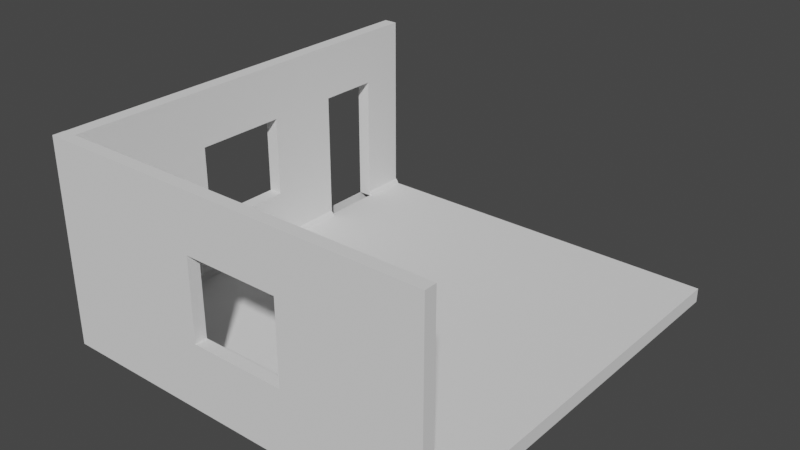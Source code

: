# Source: ROOM.blend  (saved by Blender 2.90.8; exported with 4.5.12 LTS)
import bpy
from mathutils import Matrix  # noqa: F401  (used for matrix-valued properties, if any)

bpy.ops.wm.read_factory_settings(use_empty=True)
scene = bpy.context.scene
scene.name = 'Scene'

# ---- collections
col_collection = bpy.data.collections.new('Collection'); scene.collection.children.link(col_collection)

# ---- world
world_world = bpy.data.worlds.new('World'); scene.world = world_world
world_world.use_nodes = True; world_world.node_tree.nodes.clear()
_N = world_world.node_tree.nodes; _L = world_world.node_tree.links
n0 = _N.new('ShaderNodeOutputWorld'); n0.name = 'World Output'; n0.location = (300, 300)
n1 = _N.new('ShaderNodeBackground'); n1.name = 'Background'; n1.location = (10, 300)
n1.inputs[0].default_value = (0.05088, 0.05088, 0.05088, 1.0)
_L.new(n1.outputs[0], n0.inputs[0])
n0.is_active_output = True
world_world.color = (0.05088, 0.05088, 0.05088)
world_world.use_sun_shadow = False
world_world.sun_shadow_jitter_overblur = 0.0

# ---- meshes
me_cube_001 = bpy.data.meshes.new('Cube.001')
me_cube_001.from_pydata([(-8.61, 13.05, -2.739), (3.683, -0.1865, -2.739), (3.683, 0.1865, -2.739), (-8.61, 0.1865, -2.739), (-8.61, -0.1865, -2.739), (-8.61, 0.1865, 3.194), (3.683, -0.1865, 3.194), (3.683, 0.1865, 3.194), (-8.174, 13.05, -2.739), (-8.174, 0.1865, -2.739), (-8.174, -0.1865, -2.739), (-8.174, 0.1865, 3.194), (-8.174, -0.1865, 3.194), (-8.61, 0.1865, 3.189), (-8.174, 0.1865, 3.189), (-3.594, 0.1865, -2.739), (-0.6294, 0.1865, -2.739), (-3.594, 0.1865, 3.194), (-0.6294, 0.1865, 3.194), (-0.6294, -0.1865, -2.739), (-3.594, -0.1865, -2.739), (-0.6294, -0.1865, 3.194), (-3.594, -0.1865, 3.194), (-8.61, 0.1865, 1.417), (-8.174, 0.1865, 1.417), (-0.6294, -0.1865, 1.417), (-3.594, -0.1865, 1.417), (-3.594, 0.1865, 1.417), (-0.6294, 0.1865, 1.417), (-8.61, 0.1865, -1.117), (-8.174, 0.1865, -1.117), (-0.6294, -0.1865, -1.117), (-3.594, -0.1865, -1.117), (-3.594, 0.1865, -1.117), (-0.6294, 0.1865, -1.117), (-3.594, 0.1865, 1.417), (-0.6294, 0.1865, 1.417), (-3.594, 0.1865, -1.117), (-0.6294, 0.1865, -1.117), (-8.61, 4.41, -2.739), (-8.174, 4.41, -2.739), (-8.174, 7.323, -2.739), (-8.174, 0.1865, 1.277), (-8.61, 0.1865, 1.277), (-8.174, 0.1865, -1.232), (-8.61, 0.1865, -1.232), (-8.174, 9.665, -2.739), (-8.174, 9.665, 3.189), (-8.61, 9.665, -2.739), (-8.61, 9.665, 3.189), (-8.61, 11.62, -2.739), (-8.61, 11.62, 3.189), (-8.174, 11.62, -2.739), (-8.174, 11.62, 3.189), (-8.174, 9.667, 1.446), (-8.61, 13.05, -2.739), (-8.61, -0.1865, -2.739), (-8.61, 0.1865, -2.739), (-0.6294, 0.1865, -2.739), (3.683, 0.1865, -2.739), (3.683, -0.1865, -2.739), (-8.174, -0.1865, -2.739), (-8.61, 4.41, -2.739), (-8.174, 13.05, -2.739), (-8.174, 11.62, -2.739), (-8.174, 0.1865, -2.739), (-3.594, 0.1865, -2.739), (-0.6294, -0.1865, -2.739), (-3.594, -0.1865, -2.739), (-8.174, 4.41, -2.739), (-8.174, 7.323, -2.739), (-8.61, 9.665, -2.739), (-8.174, 9.665, -2.739), (-8.61, 11.62, -2.739)], [(47, 49), (51, 53), (46, 54)], [(34, 28, 18, 7, 2, 16), (2, 7, 6, 1), (23, 5, 11, 24), (43, 42, 14, 13), (1, 6, 21, 25, 31, 19), (25, 21, 22, 26), (7, 18, 21, 6), (18, 17, 22, 21), (27, 17, 18, 28), (48, 50, 73, 71), (15, 16, 58, 66), (33, 27, 35, 37), (31, 25, 36, 38), (29, 23, 24, 30), (26, 22, 12, 10, 20, 32), (17, 11, 12, 22), (19, 31, 32, 20), (30, 24, 11, 17, 27, 33, 15, 9), (15, 33, 34, 16), (31, 38, 37, 32), (34, 33, 37, 38), (27, 28, 36, 35), (28, 34, 38, 36), (32, 37, 35, 26), (25, 26, 35, 36), (9, 15, 66, 65), (40, 9, 65, 69), (52, 46, 72, 64), (41, 40, 69, 70), (3, 39, 62, 57), (46, 41, 70, 72), (10, 4, 56, 61), (8, 52, 64, 63), (2, 1, 60, 59), (50, 0, 55, 73), (20, 10, 61, 68), (16, 2, 59, 58), (19, 20, 68, 67), (4, 3, 57, 56), (45, 44, 42, 43), (0, 8, 63, 55), (1, 19, 67, 60)])
_uv = me_cube_001.uv_layers.new(name='UVMap')
_uv.uv.foreach_set('vector', [0.4563, 0.4114, 0.5555, 0.4114, 0.625, 0.4114, 0.625, 0.5, 0.3928, 0.5, 0.3928, 0.4114, 0.3928, 0.5, 0.625, 0.5, 0.625, 0.75, 0.3928, 0.75, 0.5555, 0.25, 0.625, 0.25, 0.625, 0.2563, 0.5555, 0.2563, 0.3928, 0.25, 0.3928, 0.2563, 0.3928, 0.2563, 0.3928, 0.25, 0.3928, 0.75, 0.625, 0.75, 0.625, 0.8386, 0.5555, 0.8386, 0.4563, 0.8386, 0.3928, 0.8386, 0.5555, 0.8386, 0.625, 0.8386, 0.625, 0.8995, 0.5555, 0.8995, 0.625, 0.5, 0.7136, 0.5, 0.7136, 0.75, 0.625, 0.75, 0.7136, 0.5, 0.7745, 0.5, 0.7745, 0.75, 0.7136, 0.75, 0.5555, 0.3505, 0.625, 0.3505, 0.625, 0.4114, 0.5555, 0.4114, 0.0, 0.0, 0.0, 0.0, 0.0, 0.0, 0.0, 0.0, 0.3928, 0.3505, 0.3928, 0.4114, 0.3928, 0.4114, 0.3928, 0.3505, 0.4563, 0.3505, 0.5555, 0.3505, 0.5555, 0.3505, 0.4563, 0.3505, 0.4563, 0.8386, 0.5555, 0.8386, 0.5555, 0.4114, 0.4563, 0.4114, 0.4563, 0.25, 0.5555, 0.25, 0.5555, 0.2563, 0.4563, 0.2563, 0.5555, 0.8995, 0.625, 0.8995, 0.625, 0.9937, 0.3928, 0.9937, 0.3928, 0.8995, 0.4563, 0.8995, 0.7745, 0.5, 0.8687, 0.5, 0.8687, 0.75, 0.7745, 0.75, 0.3928, 0.8386, 0.4563, 0.8386, 0.4563, 0.8995, 0.3928, 0.8995, 0.4563, 0.2563, 0.5555, 0.2563, 0.625, 0.2563, 0.625, 0.3505, 0.5555, 0.3505, 0.4563, 0.3505, 0.3928, 0.3505, 0.3928, 0.2563, 0.3928, 0.3505, 0.4563, 0.3505, 0.4563, 0.4114, 0.3928, 0.4114, 0.4563, 0.8386, 0.4563, 0.4114, 0.4563, 0.3505, 0.4563, 0.8995, 0.4563, 0.4114, 0.4563, 0.3505, 0.4563, 0.3505, 0.4563, 0.4114, 0.5555, 0.3505, 0.5555, 0.4114, 0.5555, 0.4114, 0.5555, 0.3505, 0.5555, 0.4114, 0.4563, 0.4114, 0.4563, 0.4114, 0.5555, 0.4114, 0.4563, 0.8995, 0.4563, 0.3505, 0.5555, 0.3505, 0.5555, 0.8995, 0.5555, 0.8386, 0.5555, 0.8995, 0.5555, 0.3505, 0.5555, 0.4114, 0.3928, 0.2563, 0.3928, 0.3505, 0.3928, 0.3505, 0.3928, 0.2563, 0.3928, 0.2563, 0.3928, 0.2563, 0.3928, 0.2563, 0.3928, 0.2563, 0.0, 0.0, 0.0, 0.0, 0.0, 0.0, 0.0, 0.0, 0.3928, 0.2563, 0.3928, 0.2563, 0.3928, 0.2563, 0.3928, 0.2563, 0.3928, 0.25, 0.3928, 0.25, 0.3928, 0.25, 0.3928, 0.25, 0.3928, 0.2563, 0.3928, 0.2563, 0.3928, 0.2563, 0.3928, 0.2563, 0.3928, 0.9937, 0.3928, 1.0, 0.3928, 1.0, 0.3928, 0.9937, 0.3928, 0.2563, 0.3928, 0.2563, 0.3928, 0.2563, 0.3928, 0.2563, 0.3928, 0.5, 0.3928, 0.75, 0.3928, 0.75, 0.3928, 0.5, 0.3928, 0.25, 0.3928, 0.25, 0.3928, 0.25, 0.3928, 0.25, 0.3928, 0.8995, 0.3928, 0.9937, 0.3928, 0.9937, 0.3928, 0.8995, 0.3928, 0.4114, 0.3928, 0.5, 0.3928, 0.5, 0.3928, 0.4114, 0.3928, 0.8386, 0.3928, 0.8995, 0.3928, 0.8995, 0.3928, 0.8386, 0.3928, 0.0, 0.3928, 0.25, 0.3928, 0.25, 0.3928, 0.0, 0.3928, 0.25, 0.3928, 0.2563, 0.3928, 0.2563, 0.3928, 0.25, 0.3928, 0.25, 0.3928, 0.2563, 0.3928, 0.2563, 0.3928, 0.25, 0.3928, 0.75, 0.3928, 0.8386, 0.3928, 0.8386, 0.3928, 0.75])
me_cube_001.use_remesh_fix_poles = True
me_cube_001.use_remesh_preserve_attributes = False
me_cube_001.use_mirror_vertex_groups = False
me_cube_001.update()
me_cube_003 = bpy.data.meshes.new('Cube.003')
me_cube_003.from_pydata([(-1.0, -0.4177, -0.8827), (-1.0, -0.4177, 0.7256), (-1.0, 0.7263, -0.8827), (1.0, -0.4177, -0.8827), (1.0, -0.4177, 0.7256), (1.0, 0.7263, -0.8827), (36.82, 0.2179, 0.1531), (36.82, 0.7263, -0.8827), (36.82, -0.4177, -0.8827), (36.82, -0.4177, 0.7256), (-67.69, 0.7263, -0.8827), (-67.69, -0.4177, -0.8827), (-67.69, -0.4177, 0.7256), (-81.9, 0.7263, -0.8827), (-81.9, -0.4177, -0.8827), (-81.9, -0.4177, 0.7256), (-81.9, 0.2179, 0.1531)], [], [(10, 13, 16, 6, 7, 5, 2), (6, 16, 15, 12, 1, 4, 9), (3, 4, 1, 0), (2, 5, 3, 0), (7, 6, 9, 8), (4, 3, 8, 9), (3, 5, 7, 8), (2, 0, 11, 10), (0, 1, 12, 11), (14, 15, 16, 13), (10, 11, 14, 13), (11, 12, 15, 14)])
_uv = me_cube_003.uv_layers.new(name='UVMap')
_uv.uv.foreach_set('vector', [0.375, 0.25, 0.375, 0.25, 0.625, 0.25, 0.625, 0.5, 0.375, 0.5, 0.375, 0.5, 0.375, 0.25, 0.625, 0.5, 0.875, 0.5, 0.875, 0.75, 0.875, 0.75, 0.875, 0.75, 0.625, 0.75, 0.625, 0.75, 0.375, 0.75, 0.625, 0.75, 0.625, 1.0, 0.375, 1.0, 0.125, 0.5, 0.375, 0.5, 0.375, 0.75, 0.125, 0.75, 0.375, 0.5, 0.625, 0.5, 0.625, 0.75, 0.375, 0.75, 0.625, 0.75, 0.375, 0.75, 0.375, 0.75, 0.625, 0.75, 0.375, 0.75, 0.375, 0.5, 0.375, 0.5, 0.375, 0.75, 0.125, 0.5, 0.125, 0.75, 0.125, 0.75, 0.125, 0.5, 0.375, 1.0, 0.625, 1.0, 0.625, 1.0, 0.375, 1.0, 0.375, 0.0, 0.625, 0.0, 0.625, 0.25, 0.375, 0.25, 0.125, 0.5, 0.125, 0.75, 0.125, 0.75, 0.125, 0.5, 0.375, 1.0, 0.625, 1.0, 0.625, 1.0, 0.375, 1.0])
me_cube_003.use_remesh_fix_poles = True
me_cube_003.use_remesh_preserve_attributes = False
me_cube_003.use_mirror_vertex_groups = False
me_cube_003.update()
me_cube_002 = bpy.data.meshes.new('Cube.002')
me_cube_002.from_pydata([(36.82, 0.2179, 0.1531), (36.82, 0.7263, -0.8827), (36.82, -0.4177, -0.8827), (36.82, -0.4177, 0.7256), (-57.9, 0.7263, -0.8827), (-57.9, -0.4177, -0.8827), (-57.9, -0.4177, 0.7256), (-57.9, 0.2179, 0.1531)], [], [(1, 4, 7, 0), (0, 7, 6, 3), (3, 6, 5, 2), (2, 5, 4, 1), (1, 0, 3, 2), (5, 6, 7, 4)])
_uv = me_cube_002.uv_layers.new(name='UVMap')
_uv.uv.foreach_set('vector', [0.375, 0.5, 0.375, 0.25, 0.625, 0.25, 0.625, 0.5, 0.625, 0.5, 0.875, 0.5, 0.875, 0.75, 0.625, 0.75, 0.625, 0.75, 0.625, 1.0, 0.375, 1.0, 0.375, 0.75, 0.375, 0.75, 0.125, 0.75, 0.125, 0.5, 0.375, 0.5, 0.375, 0.5, 0.625, 0.5, 0.625, 0.75, 0.375, 0.75, 0.375, 0.0, 0.625, 0.0, 0.625, 0.25, 0.375, 0.25])
me_cube_002.use_remesh_fix_poles = True
me_cube_002.use_remesh_preserve_attributes = False
me_cube_002.use_mirror_vertex_groups = False
me_cube_002.update()
me_cube_005 = bpy.data.meshes.new('Cube.005')
me_cube_005.from_pydata([(36.82, 0.2179, 0.1531), (36.82, 0.7263, -0.8827), (36.82, -0.4177, -0.8827), (36.82, -0.4177, 0.7256), (-57.9, 0.7263, -0.8827), (-57.9, -0.4177, -0.8827), (-57.9, -0.4177, 0.7256), (-57.9, 0.2179, 0.1531)], [], [(1, 4, 7, 0), (0, 7, 6, 3), (3, 6, 5, 2), (2, 5, 4, 1), (1, 0, 3, 2), (5, 6, 7, 4)])
_uv = me_cube_005.uv_layers.new(name='UVMap')
_uv.uv.foreach_set('vector', [0.375, 0.5, 0.375, 0.25, 0.625, 0.25, 0.625, 0.5, 0.625, 0.5, 0.875, 0.5, 0.875, 0.75, 0.625, 0.75, 0.625, 0.75, 0.625, 1.0, 0.375, 1.0, 0.375, 0.75, 0.375, 0.75, 0.125, 0.75, 0.125, 0.5, 0.375, 0.5, 0.375, 0.5, 0.625, 0.5, 0.625, 0.75, 0.375, 0.75, 0.375, 0.0, 0.625, 0.0, 0.625, 0.25, 0.375, 0.25])
me_cube_005.use_remesh_fix_poles = True
me_cube_005.use_remesh_preserve_attributes = False
me_cube_005.use_mirror_vertex_groups = False
me_cube_005.update()
me_cube_004 = bpy.data.meshes.new('Cube.004')
me_cube_004.from_pydata([(3.683, 13.05, -2.739), (3.683, 13.05, -3.194), (-8.174, 13.05, -3.194), (-8.61, 13.05, -3.194), (-8.61, 13.05, -2.739), (-0.6294, 13.05, -2.739), (-8.61, -0.1865, -2.739), (-8.61, 0.1865, -2.739), (-0.6294, 0.1865, -2.739), (3.683, 0.1865, -2.739), (3.683, -0.1865, -2.739), (-8.174, -0.1865, -2.739), (-8.61, -0.1865, -3.194), (-8.61, 0.1865, -3.194), (-8.174, 0.1865, -3.194), (3.683, 0.1865, -3.194), (3.683, -0.1865, -3.194), (-0.6294, -0.1865, -3.194), (3.683, 7.323, -3.194), (3.683, 4.41, -2.739), (-8.61, 4.41, -2.739), (-8.61, 7.323, -3.194), (-6.558, 13.05, -3.194), (-8.174, 13.05, -2.739), (-8.174, -0.1865, -3.194), (-8.174, 7.323, -3.194), (-8.174, 11.62, -2.739), (-6.558, 13.05, -2.739), (-3.594, 13.05, -2.739), (-8.174, 0.1865, -2.739), (-3.594, 0.1865, -2.739), (-3.594, -0.1865, -3.194), (-0.6294, 13.05, -3.194), (-3.594, 13.05, -3.194), (-0.6294, -0.1865, -2.739), (-3.594, -0.1865, -2.739), (-0.6294, 0.1865, -3.194), (-3.594, 0.1865, -3.194), (-0.6294, 7.323, -3.194), (-3.594, 7.323, -3.194), (-3.594, 7.323, -2.739), (-0.6294, 7.323, -2.739), (3.683, 4.41, -3.194), (3.683, 7.323, -2.739), (-8.61, 7.323, -2.739), (-8.61, 4.41, -3.194), (-8.174, 4.41, -3.194), (-8.174, 4.41, -2.739), (-0.6294, 4.41, -3.194), (-3.594, 4.41, -3.194), (-3.594, 4.41, -2.739), (-0.6294, 4.41, -2.739), (-8.174, 7.323, -2.739), (-8.61, 9.665, -2.739), (-8.174, 9.665, -2.739), (-8.61, 11.62, -2.739)], [], [(41, 43, 0, 5), (32, 5, 0, 1), (12, 6, 7, 13), (43, 18, 1, 0), (15, 9, 10, 16), (24, 11, 6, 12), (36, 15, 16, 17), (25, 21, 3, 2), (21, 44, 53, 55, 4, 3), (14, 37, 31, 24), (13, 14, 24, 12), (39, 25, 2, 22, 33), (3, 4, 23, 2), (16, 10, 34, 17), (17, 34, 35, 31), (18, 38, 32, 1), (38, 39, 33, 32), (14, 46, 49, 37), (37, 36, 17, 31), (2, 23, 27, 22), (22, 27, 28, 33), (33, 28, 5, 32), (29, 30, 50, 47), (40, 41, 5, 28), (30, 8, 51, 50), (47, 50, 40, 52), (49, 46, 25, 39), (36, 37, 49, 48), (15, 36, 48, 42), (13, 7, 20, 45), (14, 13, 45, 46), (9, 15, 42, 19), (8, 9, 19, 51), (50, 51, 41, 40), (48, 49, 39, 38), (42, 48, 38, 18), (45, 20, 44, 21), (46, 45, 21, 25), (19, 42, 18, 43), (51, 19, 43, 41), (31, 35, 11, 24), (40, 28, 27, 23, 26, 54, 52)])
_uv = me_cube_004.uv_layers.new(name='UVMap')
_uv.uv.foreach_set('vector', [0.3928, 0.4114, 0.3928, 0.5, 0.3928, 0.5, 0.3928, 0.4114, 0.375, 0.4114, 0.3928, 0.4114, 0.3928, 0.5, 0.375, 0.5, 0.375, 0.0, 0.3928, 0.0, 0.3928, 0.25, 0.375, 0.25, 0.3928, 0.5, 0.375, 0.5, 0.375, 0.5, 0.3928, 0.5, 0.375, 0.5, 0.3928, 0.5, 0.3928, 0.75, 0.375, 0.75, 0.375, 0.9937, 0.3928, 0.9937, 0.3928, 1.0, 0.375, 1.0, 0.2864, 0.5, 0.375, 0.5, 0.375, 0.75, 0.2864, 0.75, 0.1313, 0.5, 0.125, 0.5, 0.125, 0.5, 0.1313, 0.5, 0.375, 0.25, 0.3928, 0.25, 0.3928, 0.25, 0.3928, 0.25, 0.3928, 0.25, 0.375, 0.25, 0.1313, 0.5, 0.2255, 0.5, 0.2255, 0.75, 0.1313, 0.75, 0.125, 0.5, 0.1313, 0.5, 0.1313, 0.75, 0.125, 0.75, 0.2255, 0.5, 0.1313, 0.5, 0.1313, 0.5, 0.1645, 0.5, 0.2255, 0.5, 0.375, 0.25, 0.3928, 0.25, 0.3928, 0.2563, 0.375, 0.2563, 0.375, 0.75, 0.3928, 0.75, 0.3928, 0.8386, 0.375, 0.8386, 0.375, 0.8386, 0.3928, 0.8386, 0.3928, 0.8995, 0.375, 0.8995, 0.375, 0.5, 0.2864, 0.5, 0.2864, 0.5, 0.375, 0.5, 0.2864, 0.5, 0.2255, 0.5, 0.2255, 0.5, 0.2864, 0.5, 0.1313, 0.5, 0.1313, 0.5, 0.2255, 0.5, 0.2255, 0.5, 0.2255, 0.5, 0.2864, 0.5, 0.2864, 0.75, 0.2255, 0.75, 0.375, 0.2563, 0.3928, 0.2563, 0.3928, 0.2895, 0.375, 0.2895, 0.375, 0.2895, 0.3928, 0.2895, 0.3928, 0.3505, 0.375, 0.3505, 0.375, 0.3505, 0.3928, 0.3505, 0.3928, 0.4114, 0.375, 0.4114, 0.3928, 0.2563, 0.3928, 0.3505, 0.3928, 0.3505, 0.3928, 0.2563, 0.3928, 0.3505, 0.3928, 0.4114, 0.3928, 0.4114, 0.3928, 0.3505, 0.3928, 0.3505, 0.3928, 0.4114, 0.3928, 0.4114, 0.3928, 0.3505, 0.3928, 0.2563, 0.3928, 0.3505, 0.3928, 0.3505, 0.3928, 0.2563, 0.2255, 0.5, 0.1313, 0.5, 0.1313, 0.5, 0.2255, 0.5, 0.2864, 0.5, 0.2255, 0.5, 0.2255, 0.5, 0.2864, 0.5, 0.375, 0.5, 0.2864, 0.5, 0.2864, 0.5, 0.375, 0.5, 0.375, 0.25, 0.3928, 0.25, 0.3928, 0.25, 0.375, 0.25, 0.1313, 0.5, 0.125, 0.5, 0.125, 0.5, 0.1313, 0.5, 0.3928, 0.5, 0.375, 0.5, 0.375, 0.5, 0.3928, 0.5, 0.3928, 0.4114, 0.3928, 0.5, 0.3928, 0.5, 0.3928, 0.4114, 0.3928, 0.3505, 0.3928, 0.4114, 0.3928, 0.4114, 0.3928, 0.3505, 0.2864, 0.5, 0.2255, 0.5, 0.2255, 0.5, 0.2864, 0.5, 0.375, 0.5, 0.2864, 0.5, 0.2864, 0.5, 0.375, 0.5, 0.375, 0.25, 0.3928, 0.25, 0.3928, 0.25, 0.375, 0.25, 0.1313, 0.5, 0.125, 0.5, 0.125, 0.5, 0.1313, 0.5, 0.3928, 0.5, 0.375, 0.5, 0.375, 0.5, 0.3928, 0.5, 0.3928, 0.4114, 0.3928, 0.5, 0.3928, 0.5, 0.3928, 0.4114, 0.375, 0.8995, 0.3928, 0.8995, 0.3928, 0.9937, 0.375, 0.9937, 0.3928, 0.3505, 0.3928, 0.3505, 0.3928, 0.2895, 0.3928, 0.2563, 0.3928, 0.2563, 0.3928, 0.2563, 0.3928, 0.2563])
me_cube_004.use_remesh_fix_poles = True
me_cube_004.use_remesh_preserve_attributes = False
me_cube_004.use_mirror_vertex_groups = False
me_cube_004.update()
me_cube_006 = bpy.data.meshes.new('Cube.006')
me_cube_006.from_pydata([(-8.61, 13.05, -2.739), (-8.61, 0.1865, -2.739), (-8.61, -0.1865, -2.739), (-8.61, -0.1865, 3.194), (-8.61, 0.1865, 3.194), (-8.174, 13.05, -2.739), (-8.174, 0.1865, -2.739), (-8.174, -0.1865, -2.739), (-8.174, 0.1865, 3.194), (-8.174, -0.1865, 3.194), (-8.61, 13.05, 3.189), (-8.61, 0.1865, 3.189), (-8.174, 13.05, 3.189), (-8.174, 0.1865, 3.189), (-8.61, 0.1865, 1.417), (-8.61, 0.1865, -1.117), (-8.174, 0.1865, -1.117), (-8.61, 4.41, -2.739), (-8.174, 4.41, -2.739), (-8.61, 4.41, 3.189), (-8.174, 4.41, 3.189), (-8.174, 7.323, -2.739), (-8.174, 7.323, 3.189), (-8.61, 7.323, -2.739), (-8.61, 7.323, 3.189), (-8.174, 0.1865, 1.277), (-8.61, 0.1865, 1.277), (-8.61, 4.41, 1.453), (-8.174, 4.41, 1.453), (-8.61, 7.323, 1.453), (-8.174, 7.323, 1.453), (-8.174, 0.1865, -1.232), (-8.61, 0.1865, -1.232), (-8.61, 4.41, -1.095), (-8.174, 4.41, -1.095), (-8.61, 7.323, -1.095), (-8.174, 7.323, -1.095), (-8.174, 9.665, -2.739), (-8.174, 9.665, 3.189), (-8.61, 9.665, -2.739), (-8.61, 9.665, 3.189), (-8.61, 11.62, -2.739), (-8.61, 11.62, 3.189), (-8.174, 11.62, -2.739), (-8.174, 11.62, 3.189), (-8.174, 9.665, 1.452), (-8.174, 11.62, 1.453), (-8.61, 9.665, 1.453), (-8.61, 11.62, 1.453), (-8.174, 11.62, 1.443), (-8.61, 4.41, -2.739), (-8.61, 7.323, -2.739), (-8.61, 9.665, -2.739)], [], [(3, 4, 14, 15, 1, 2), (8, 4, 3, 9), (24, 22, 38, 44, 12, 10, 42, 40), (32, 26, 11, 19, 27, 33, 17, 1), (7, 9, 3, 2), (1, 15, 16, 6), (23, 39, 52, 51), (29, 27, 19, 24), (34, 28, 20, 13, 25, 31, 6, 18), (11, 13, 20, 19), (37, 38, 22, 21), (17, 23, 51, 50), (28, 30, 22, 20), (19, 20, 22, 24), (33, 34, 36, 35), (27, 28, 34, 33), (1, 6, 31, 32), (23, 17, 33, 35), (18, 21, 36, 34), (29, 35, 36, 30), (30, 28, 27, 29), (10, 12, 5, 0), (23, 24, 40, 39), (45, 47, 39, 37), (42, 48, 47, 40), (0, 41, 48, 42, 10), (48, 46, 45, 47), (49, 48, 41, 43), (38, 45, 46, 44), (5, 12, 44, 46, 43)])
_uv = me_cube_006.uv_layers.new(name='UVMap')
_uv.uv.foreach_set('vector', [0.625, 0.0, 0.625, 0.25, 0.5555, 0.25, 0.4563, 0.25, 0.3928, 0.25, 0.3928, 0.0, 0.8687, 0.5, 0.875, 0.5, 0.875, 0.75, 0.8687, 0.75, 0.3928, 0.25, 0.3928, 0.2563, 0.3928, 0.2563, 0.3928, 0.2563, 0.3928, 0.2563, 0.3928, 0.25, 0.3928, 0.25, 0.3928, 0.25, 0.3928, 0.25, 0.3928, 0.25, 0.3928, 0.25, 0.3928, 0.25, 0.3928, 0.25, 0.3928, 0.25, 0.3928, 0.25, 0.3928, 0.25, 0.3928, 0.9937, 0.625, 0.9937, 0.625, 1.0, 0.3928, 1.0, 0.3928, 0.25, 0.4563, 0.25, 0.4563, 0.2563, 0.3928, 0.2563, 0.3928, 0.25, 0.3928, 0.25, 0.3928, 0.25, 0.3928, 0.25, 0.3928, 0.25, 0.3928, 0.25, 0.3928, 0.25, 0.3928, 0.25, 0.3928, 0.2563, 0.3928, 0.2563, 0.3928, 0.2563, 0.3928, 0.2563, 0.3928, 0.2563, 0.3928, 0.2563, 0.3928, 0.2563, 0.3928, 0.2563, 0.3928, 0.25, 0.3928, 0.2563, 0.3928, 0.2563, 0.3928, 0.25, 0.3928, 0.2563, 0.3928, 0.2563, 0.3928, 0.2563, 0.3928, 0.2563, 0.3928, 0.25, 0.3928, 0.25, 0.3928, 0.25, 0.3928, 0.25, 0.3928, 0.2563, 0.3928, 0.2563, 0.3928, 0.2563, 0.3928, 0.2563, 0.3928, 0.25, 0.3928, 0.2563, 0.3928, 0.2563, 0.3928, 0.25, 0.3928, 0.25, 0.3928, 0.2563, 0.3928, 0.2563, 0.3928, 0.25, 0.3928, 0.25, 0.3928, 0.2563, 0.3928, 0.2563, 0.3928, 0.25, 0.3928, 0.25, 0.3928, 0.2563, 0.3928, 0.2563, 0.3928, 0.25, 0.3928, 0.25, 0.3928, 0.25, 0.3928, 0.25, 0.3928, 0.25, 0.3928, 0.2563, 0.3928, 0.2563, 0.3928, 0.2563, 0.3928, 0.2563, 0.3928, 0.25, 0.3928, 0.25, 0.3928, 0.2563, 0.3928, 0.2563, 0.3928, 0.2563, 0.3928, 0.2563, 0.3928, 0.25, 0.3928, 0.25, 0.3928, 0.25, 0.3928, 0.2563, 0.3928, 0.2563, 0.3928, 0.25, 0.3928, 0.25, 0.3928, 0.25, 0.3928, 0.25, 0.3928, 0.25, 0.0, 0.0, 0.0, 0.0, 0.0, 0.0, 0.0, 0.0, 0.3928, 0.25, 0.0, 0.0, 0.0, 0.0, 0.3928, 0.25, 0.3928, 0.25, 0.3928, 0.25, 0.0, 0.0, 0.3928, 0.25, 0.3928, 0.25, 0.0, 0.0, 0.0, 0.0, 0.0, 0.0, 0.0, 0.0, 0.0, 0.0, 0.0, 0.0, 0.3928, 0.25, 0.0, 0.0, 0.3928, 0.2563, 0.0, 0.0, 0.0, 0.0, 0.3928, 0.2563, 0.3928, 0.2563, 0.3928, 0.2563, 0.3928, 0.2563, 0.0, 0.0, 0.3928, 0.2563])
me_cube_006.use_remesh_fix_poles = True
me_cube_006.use_remesh_preserve_attributes = False
me_cube_006.use_mirror_vertex_groups = False
me_cube_006.update()

# ---- objects
ob_wallleft = bpy.data.objects.new('WallLeft', me_cube_001)
ob_cube = bpy.data.objects.new('Cube', me_cube_003)
ob_cube_001 = bpy.data.objects.new('Cube.001', me_cube_002)
ob_cube_002 = bpy.data.objects.new('Cube.002', me_cube_005)
ob_floor = bpy.data.objects.new('Floor', me_cube_004)
ob_wallright = bpy.data.objects.new('WallRight', me_cube_006)

# ---- transforms, parenting, visibility, modifiers, constraints
ob_wallleft.location = (0.0, 0.0, 3.206)
ob_wallleft.lineart.crease_threshold = 0.0
ob_cube.location = (0.0, 0.2236, 0.5514)
ob_cube.scale = (0.09992, 0.09992, 0.09992)
ob_cube.lineart.crease_threshold = 0.0
ob_cube_001.location = (-8.136, 3.862, 0.5514)
ob_cube_001.rotation_euler = (0.0, 0.0, -1.571)
ob_cube_001.scale = (0.09992, 0.09992, 0.09992)
ob_cube_001.lineart.crease_threshold = 0.0
ob_cube_002.location = (-8.136, 12.19, 0.5514)
ob_cube_002.rotation_euler = (0.0, 0.0, -1.571)
ob_cube_002.scale = (0.01492, 0.09992, 0.09992)
ob_cube_002.lineart.crease_threshold = 0.0
ob_floor.location = (0.0, 0.0, 3.206)
ob_floor.lineart.crease_threshold = 0.0
ob_wallright.location = (0.0, 0.0, 3.206)
ob_wallright.lineart.crease_threshold = 0.0

# ---- collection membership
col_collection.objects.link(ob_wallleft)
col_collection.objects.link(ob_cube)
col_collection.objects.link(ob_cube_001)
col_collection.objects.link(ob_cube_002)
col_collection.objects.link(ob_floor)
col_collection.objects.link(ob_wallright)

# ---- scene / render settings (as saved in the file)
scene.frame_start = 1; scene.frame_end = 250; scene.frame_set(1)
scene.render.engine = 'BLENDER_EEVEE_NEXT'
scene.cycles.use_denoising = False
scene.cycles.samples = 128
scene.cycles.sampling_pattern = 'TABULATED_SOBOL'
scene.cycles.use_adaptive_sampling = False
scene.cycles.use_light_tree = False
scene.view_settings.view_transform = 'Filmic'
bpy.context.view_layer.update()

# ---- added for rendering (the .blend has no active camera and no usable light): camera, sun
cam_auto = bpy.data.cameras.new('AutoCamera')
cam_auto.lens = 50.0
cam_auto.sensor_width = 36.0
cam_auto.clip_end = 1000.0
ob_auto_camera = bpy.data.objects.new('AutoCamera', cam_auto)
scene.collection.objects.link(ob_auto_camera)
ob_auto_camera.location = (15.2656, -14.8424, 17.3895)
ob_auto_camera.rotation_euler = (1.09748, -7.21219e-08, 0.694738)
scene.camera = ob_auto_camera
light_auto_sun = bpy.data.lights.new('AutoSun', 'SUN')
light_auto_sun.energy = 3.0
light_auto_sun.angle = 0.0523599
ob_auto_sun = bpy.data.objects.new('AutoSun', light_auto_sun)
scene.collection.objects.link(ob_auto_sun)
ob_auto_sun.rotation_euler = (0.872665, 0.174533, 0.523599)
bpy.context.view_layer.update()
